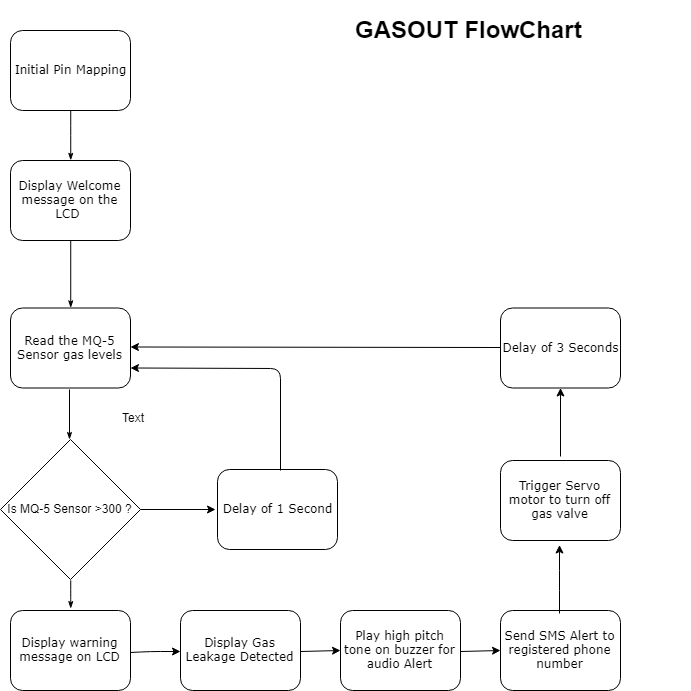

The diagram above was exported from draw.io. Its source (the exported page's mxGraphModel, read from the mxfile embedded in the PNG):
<mxGraphModel dx="988" dy="569" grid="1" gridSize="10" guides="1" tooltips="1" connect="1" arrows="1" fold="1" page="1" pageScale="1" pageWidth="1100" pageHeight="850" background="#ffffff" math="0" shadow="0">
  <root>
    <mxCell id="0" />
    <mxCell id="1" parent="0" />
    <mxCell id="17ea667e15c223fc-29" style="edgeStyle=orthogonalEdgeStyle;rounded=1;html=1;labelBackgroundColor=none;startArrow=none;startFill=0;startSize=5;endArrow=classicThin;endFill=1;endSize=5;jettySize=auto;orthogonalLoop=1;strokeColor=#000000;strokeWidth=1;fontFamily=Verdana;fontSize=8;fontColor=#000000;entryX=0.5;entryY=0;entryDx=0;entryDy=0;" parent="1" source="17ea667e15c223fc-2" target="17ea667e15c223fc-7" edge="1">
      <mxGeometry relative="1" as="geometry">
        <mxPoint x="240" y="160" as="targetPoint" />
      </mxGeometry>
    </mxCell>
    <mxCell id="17ea667e15c223fc-2" value="Initial Pin Mapping" style="rounded=1;whiteSpace=wrap;html=1;shadow=0;labelBackgroundColor=none;strokeColor=#000000;strokeWidth=1;fillColor=#ffffff;fontFamily=Verdana;fontSize=12;fontColor=#000000;align=center;" parent="1" vertex="1">
      <mxGeometry x="180" y="60" width="120" height="80" as="geometry" />
    </mxCell>
    <mxCell id="17ea667e15c223fc-8" value="Read the MQ-5 Sensor gas levels" style="rounded=1;whiteSpace=wrap;html=1;shadow=0;labelBackgroundColor=none;strokeColor=#000000;strokeWidth=1;fillColor=#ffffff;fontFamily=Verdana;fontSize=12;fontColor=#000000;align=center;" parent="1" vertex="1">
      <mxGeometry x="180" y="337.5" width="120" height="80" as="geometry" />
    </mxCell>
    <mxCell id="17ea667e15c223fc-40" style="edgeStyle=orthogonalEdgeStyle;rounded=1;html=1;labelBackgroundColor=none;startArrow=none;startFill=0;startSize=5;endArrow=classicThin;endFill=1;endSize=5;jettySize=auto;orthogonalLoop=1;strokeColor=#000000;strokeWidth=1;fontFamily=Verdana;fontSize=8;fontColor=#000000;" parent="1" edge="1">
      <mxGeometry relative="1" as="geometry">
        <mxPoint x="239" y="419" as="sourcePoint" />
        <mxPoint x="239" y="469" as="targetPoint" />
      </mxGeometry>
    </mxCell>
    <mxCell id="zQ1ZRwf3i-wgsDC_GpQi-6" value="Is MQ-5 Sensor &amp;gt;300 ?" style="rhombus;whiteSpace=wrap;html=1;" vertex="1" parent="1">
      <mxGeometry x="170" y="469" width="140" height="140" as="geometry" />
    </mxCell>
    <mxCell id="zQ1ZRwf3i-wgsDC_GpQi-7" value="Display warning message on LCD" style="rounded=1;whiteSpace=wrap;html=1;shadow=0;labelBackgroundColor=none;strokeColor=#000000;strokeWidth=1;fillColor=#ffffff;fontFamily=Verdana;fontSize=12;fontColor=#000000;align=center;" vertex="1" parent="1">
      <mxGeometry x="180" y="640" width="120" height="80" as="geometry" />
    </mxCell>
    <mxCell id="zQ1ZRwf3i-wgsDC_GpQi-9" style="edgeStyle=orthogonalEdgeStyle;rounded=1;html=1;labelBackgroundColor=none;startArrow=none;startFill=0;startSize=5;endArrow=classicThin;endFill=1;endSize=5;jettySize=auto;orthogonalLoop=1;strokeColor=#000000;strokeWidth=1;fontFamily=Verdana;fontSize=8;fontColor=#000000;" edge="1" parent="1">
      <mxGeometry relative="1" as="geometry">
        <mxPoint x="240" y="610" as="sourcePoint" />
        <mxPoint x="240" y="638.5" as="targetPoint" />
        <Array as="points">
          <mxPoint x="240" y="628.5" />
          <mxPoint x="240" y="628.5" />
        </Array>
      </mxGeometry>
    </mxCell>
    <mxCell id="zQ1ZRwf3i-wgsDC_GpQi-10" value="Delay of 1 Second" style="rounded=1;whiteSpace=wrap;html=1;shadow=0;labelBackgroundColor=none;strokeColor=#000000;strokeWidth=1;fillColor=#ffffff;fontFamily=Verdana;fontSize=12;fontColor=#000000;align=center;" vertex="1" parent="1">
      <mxGeometry x="387" y="499" width="120" height="80" as="geometry" />
    </mxCell>
    <mxCell id="zQ1ZRwf3i-wgsDC_GpQi-11" value="Display Gas Leakage Detected" style="rounded=1;whiteSpace=wrap;html=1;shadow=0;labelBackgroundColor=none;strokeColor=#000000;strokeWidth=1;fillColor=#ffffff;fontFamily=Verdana;fontSize=12;fontColor=#000000;align=center;" vertex="1" parent="1">
      <mxGeometry x="350" y="640" width="120" height="80" as="geometry" />
    </mxCell>
    <mxCell id="zQ1ZRwf3i-wgsDC_GpQi-12" value="Play high pitch tone on buzzer for audio Alert" style="rounded=1;whiteSpace=wrap;html=1;shadow=0;labelBackgroundColor=none;strokeColor=#000000;strokeWidth=1;fillColor=#ffffff;fontFamily=Verdana;fontSize=12;fontColor=#000000;align=center;" vertex="1" parent="1">
      <mxGeometry x="510" y="640" width="120" height="80" as="geometry" />
    </mxCell>
    <mxCell id="zQ1ZRwf3i-wgsDC_GpQi-13" value="Send SMS Alert to registered phone number" style="rounded=1;whiteSpace=wrap;html=1;shadow=0;labelBackgroundColor=none;strokeColor=#000000;strokeWidth=1;fillColor=#ffffff;fontFamily=Verdana;fontSize=12;fontColor=#000000;align=center;" vertex="1" parent="1">
      <mxGeometry x="670" y="640" width="120" height="80" as="geometry" />
    </mxCell>
    <mxCell id="zQ1ZRwf3i-wgsDC_GpQi-14" value="Trigger Servo motor to turn off gas valve" style="rounded=1;whiteSpace=wrap;html=1;shadow=0;labelBackgroundColor=none;strokeColor=#000000;strokeWidth=1;fillColor=#ffffff;fontFamily=Verdana;fontSize=12;fontColor=#000000;align=center;" vertex="1" parent="1">
      <mxGeometry x="670" y="490" width="120" height="80" as="geometry" />
    </mxCell>
    <mxCell id="zQ1ZRwf3i-wgsDC_GpQi-15" value="Delay of 3 Seconds" style="rounded=1;whiteSpace=wrap;html=1;shadow=0;labelBackgroundColor=none;strokeColor=#000000;strokeWidth=1;fillColor=#ffffff;fontFamily=Verdana;fontSize=12;fontColor=#000000;align=center;" vertex="1" parent="1">
      <mxGeometry x="670" y="337.5" width="120" height="80" as="geometry" />
    </mxCell>
    <mxCell id="17ea667e15c223fc-7" value="Display Welcome message on the LCD&amp;nbsp;" style="rounded=1;whiteSpace=wrap;html=1;shadow=0;labelBackgroundColor=none;strokeColor=#000000;strokeWidth=1;fillColor=#ffffff;fontFamily=Verdana;fontSize=12;fontColor=#000000;align=center;" parent="1" vertex="1">
      <mxGeometry x="180" y="190" width="120" height="80" as="geometry" />
    </mxCell>
    <mxCell id="zQ1ZRwf3i-wgsDC_GpQi-19" style="edgeStyle=orthogonalEdgeStyle;rounded=1;html=1;labelBackgroundColor=none;startArrow=none;startFill=0;startSize=5;endArrow=classicThin;endFill=1;endSize=5;jettySize=auto;orthogonalLoop=1;strokeColor=#000000;strokeWidth=1;fontFamily=Verdana;fontSize=8;fontColor=#000000;entryX=0.5;entryY=0;entryDx=0;entryDy=0;exitX=0.5;exitY=1;exitDx=0;exitDy=0;" edge="1" parent="1" source="17ea667e15c223fc-7">
      <mxGeometry relative="1" as="geometry">
        <mxPoint x="240.23529411764707" y="287.5" as="sourcePoint" />
        <mxPoint x="240.23529411764707" y="337.32352941176475" as="targetPoint" />
      </mxGeometry>
    </mxCell>
    <mxCell id="zQ1ZRwf3i-wgsDC_GpQi-20" value="Text" style="text;html=1;resizable=0;points=[];autosize=1;align=left;verticalAlign=top;spacingTop=-4;" vertex="1" parent="1">
      <mxGeometry x="290" y="438" width="40" height="20" as="geometry" />
    </mxCell>
    <mxCell id="zQ1ZRwf3i-wgsDC_GpQi-21" value="" style="endArrow=classic;html=1;" edge="1" parent="1">
      <mxGeometry width="50" height="50" relative="1" as="geometry">
        <mxPoint x="310" y="539" as="sourcePoint" />
        <mxPoint x="385" y="539" as="targetPoint" />
      </mxGeometry>
    </mxCell>
    <mxCell id="zQ1ZRwf3i-wgsDC_GpQi-22" value="" style="endArrow=classic;html=1;" edge="1" parent="1">
      <mxGeometry width="50" height="50" relative="1" as="geometry">
        <mxPoint x="300" y="682" as="sourcePoint" />
        <mxPoint x="350" y="681" as="targetPoint" />
        <Array as="points">
          <mxPoint x="320" y="681" />
        </Array>
      </mxGeometry>
    </mxCell>
    <mxCell id="zQ1ZRwf3i-wgsDC_GpQi-23" value="" style="endArrow=classic;html=1;" edge="1" parent="1">
      <mxGeometry width="50" height="50" relative="1" as="geometry">
        <mxPoint x="470" y="681" as="sourcePoint" />
        <mxPoint x="510" y="680" as="targetPoint" />
      </mxGeometry>
    </mxCell>
    <mxCell id="zQ1ZRwf3i-wgsDC_GpQi-24" value="" style="endArrow=classic;html=1;" edge="1" parent="1">
      <mxGeometry width="50" height="50" relative="1" as="geometry">
        <mxPoint x="630" y="681" as="sourcePoint" />
        <mxPoint x="670" y="680" as="targetPoint" />
      </mxGeometry>
    </mxCell>
    <mxCell id="zQ1ZRwf3i-wgsDC_GpQi-25" value="" style="endArrow=classic;html=1;" edge="1" parent="1">
      <mxGeometry width="50" height="50" relative="1" as="geometry">
        <mxPoint x="729" y="643" as="sourcePoint" />
        <mxPoint x="729" y="574.5" as="targetPoint" />
        <Array as="points">
          <mxPoint x="729" y="610" />
        </Array>
      </mxGeometry>
    </mxCell>
    <mxCell id="zQ1ZRwf3i-wgsDC_GpQi-26" value="" style="endArrow=classic;html=1;" edge="1" parent="1">
      <mxGeometry width="50" height="50" relative="1" as="geometry">
        <mxPoint x="730" y="486" as="sourcePoint" />
        <mxPoint x="730" y="417.5" as="targetPoint" />
      </mxGeometry>
    </mxCell>
    <mxCell id="zQ1ZRwf3i-wgsDC_GpQi-29" value="" style="endArrow=classic;html=1;" edge="1" parent="1">
      <mxGeometry width="50" height="50" relative="1" as="geometry">
        <mxPoint x="670" y="377" as="sourcePoint" />
        <mxPoint x="299.9411764705883" y="376.5" as="targetPoint" />
      </mxGeometry>
    </mxCell>
    <mxCell id="zQ1ZRwf3i-wgsDC_GpQi-30" value="" style="endArrow=classic;html=1;" edge="1" parent="1">
      <mxGeometry width="50" height="50" relative="1" as="geometry">
        <mxPoint x="450" y="500" as="sourcePoint" />
        <mxPoint x="300" y="397.5" as="targetPoint" />
        <Array as="points">
          <mxPoint x="450" y="398" />
        </Array>
      </mxGeometry>
    </mxCell>
    <mxCell id="zQ1ZRwf3i-wgsDC_GpQi-33" value="&lt;h1&gt;GASOUT FlowChart&lt;/h1&gt;&lt;p&gt;&lt;br&gt;&lt;/p&gt;" style="text;html=1;strokeColor=none;fillColor=none;spacing=5;spacingTop=-20;whiteSpace=wrap;overflow=hidden;rounded=0;" vertex="1" parent="1">
      <mxGeometry x="520" y="40" width="340" height="120" as="geometry" />
    </mxCell>
  </root>
</mxGraphModel>